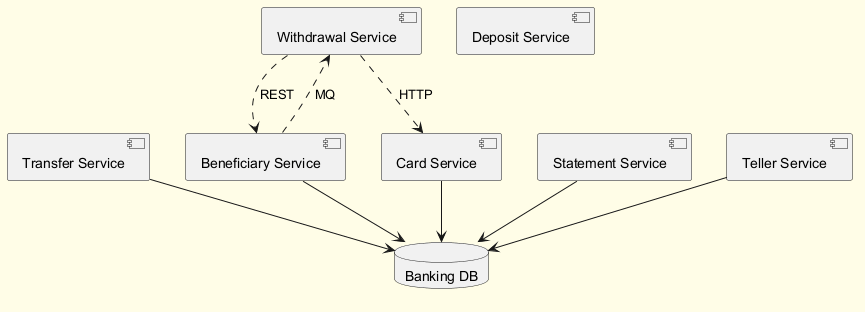

The diagram above was rendered by PlantUML. Its source (embedded in the PNG):
@startuml
skinparam backgroundColor #FFFDE7
skinparam classBackgroundColor #FFF9C4
skinparam classBorderColor #F57F17
component "Transfer Service" as C_TransferService
component "Deposit Service" as C_DepositService
component "Card Service" as C_CardService
component "Statement Service" as C_StatementService
component "Beneficiary Service" as C_BeneficiaryService
component "Withdrawal Service" as C_WithdrawalService
component "Teller Service" as C_TellerService
database "Banking DB" as DB_banking
C_TransferService --> DB_banking
C_CardService --> DB_banking
C_StatementService --> DB_banking
C_BeneficiaryService --> DB_banking
C_TellerService --> DB_banking
C_BeneficiaryService ..> C_WithdrawalService : MQ
C_WithdrawalService ..> C_BeneficiaryService : REST
C_WithdrawalService ..> C_CardService : HTTP
@enduml